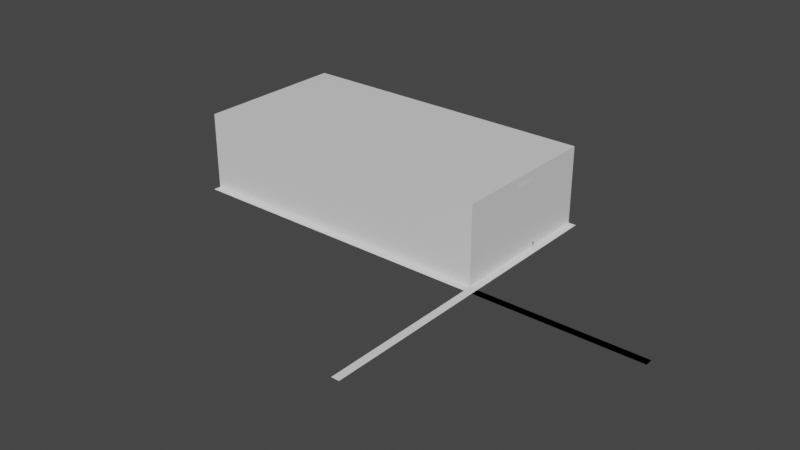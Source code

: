 # Source: AGVN-Factory.blend  (saved by Blender 3.3.6; exported with 4.5.12 LTS)
import bpy
from mathutils import Matrix  # noqa: F401  (used for matrix-valued properties, if any)

bpy.ops.wm.read_factory_settings(use_empty=True)
scene = bpy.context.scene
scene.name = 'Scene'

# ---- collections
col_collection = bpy.data.collections.new('Collection'); scene.collection.children.link(col_collection)

# ---- materials (node trees are filled in below, after node groups)
mat_material = bpy.data.materials.new('Material')
mat_material.alpha_threshold = 0.0
mat_material.use_transparent_shadow = False
mat_material.roughness = 0.5
mat_material.line_color = (0.0, 0.0, 0.0, 1.0)

# ---- material node trees
mat_material.use_nodes = True; mat_material.node_tree.nodes.clear()
_N = mat_material.node_tree.nodes; _L = mat_material.node_tree.links
n0 = _N.new('ShaderNodeOutputMaterial'); n0.name = 'Material Output'; n0.location = (300, 300)
n1 = _N.new('ShaderNodeBsdfPrincipled'); n1.name = 'Principled BSDF'; n1.location = (10, 300)
n1.distribution = 'GGX'
n1.subsurface_method = 'RANDOM_WALK_SKIN'
n1.inputs[3].default_value = 1.45
n1.inputs[27].default_value = (0.0, 0.0, 0.0, 1.0)
n1.inputs[28].default_value = 1.0
_L.new(n1.outputs[0], n0.inputs[0])
n0.is_active_output = True

# ---- world
world_world = bpy.data.worlds.new('World'); scene.world = world_world
world_world.use_nodes = True; world_world.node_tree.nodes.clear()
_N = world_world.node_tree.nodes; _L = world_world.node_tree.links
n0 = _N.new('ShaderNodeOutputWorld'); n0.name = 'World Output'; n0.location = (300, 300)
n1 = _N.new('ShaderNodeBackground'); n1.name = 'Background'; n1.location = (10, 300)
n1.inputs[0].default_value = (0.05088, 0.05088, 0.05088, 1.0)
_L.new(n1.outputs[0], n0.inputs[0])
n0.is_active_output = True
world_world.color = (0.05088, 0.05088, 0.05088)
world_world.use_sun_shadow = False
world_world.sun_shadow_jitter_overblur = 0.0

# ---- meshes
me_cube = bpy.data.meshes.new('Cube')
me_cube.from_pydata([(-1.0, 0.4, 1.0), (1.0, 0.578, -0.7322), (-1.0, -0.2667, 1.0), (1.0, -0.578, -0.7322), (-1.0, 1.0, 1.0), (-1.0, 1.0, -1.0), (-1.0, -1.0, 1.0), (-1.0, -1.0, -1.0), (1.0, 1.0, 1.0), (1.0, 0.7369, -0.891), (1.0, -1.0, 1.0), (1.0, -0.7369, -0.891), (1.0, -1.0, -1.0), (1.0, 1.0, -1.0), (1.0, -0.6232, -0.6232), (1.0, 0.6232, -0.6232), (1.0, 0.2071, -1.0), (1.0, 0.2071, -0.891), (1.0, 0.2383, -1.0), (1.0, 0.2383, -0.891), (1.0, 0.4, 1.0), (1.0, -0.2667, 1.0), (1.0, -1.0, 0.0), (1.0, 1.0, 0.0), (1.0, -1.0, 0.5), (1.0, 1.0, 0.5), (1.0, -0.7143, 0.0), (1.0, -0.4286, 0.0), (1.0, -0.1429, 0.0), (1.0, 0.1429, 0.0), (1.0, 0.4286, 0.0), (1.0, 0.7143, 0.0), (1.0, -0.7143, 0.5), (1.0, -0.4286, 0.5), (1.0, -0.1429, 0.5), (1.0, 0.1429, 0.5), (1.0, 0.4286, 0.5), (1.0, 0.7143, 0.5)], [], [(21, 2, 6, 10), (12, 22, 24, 10, 6, 7), (5, 13, 12, 7), (32, 24, 22, 26), (5, 4, 8, 25, 23, 13), (13, 18, 16, 12), (13, 23, 31, 30, 29, 28, 27, 26, 22, 12, 14, 15), (20, 0, 2, 21), (8, 4, 0, 20), (1, 3, 11, 17, 19, 9), (9, 19, 18, 13), (3, 1, 15, 14), (1, 9, 13, 15), (11, 3, 14, 12), (16, 17, 11, 12), (5, 7, 6, 2, 0, 4), (20, 21, 10, 24, 32, 33, 34, 35, 36, 37, 25, 8), (25, 37, 31, 23), (37, 36, 30, 31), (36, 35, 29, 30), (35, 34, 28, 29), (34, 33, 27, 28), (33, 32, 26, 27)])
_uv = me_cube.uv_layers.new(name='UVMap')
_uv.uv.foreach_set('vector', [0.625, 0.6583, 0.875, 0.6583, 0.875, 0.75, 0.625, 0.75, 0.375, 0.75, 0.5, 0.75, 0.5625, 0.75, 0.625, 0.75, 0.625, 1.0, 0.375, 1.0, 0.125, 0.5, 0.375, 0.5, 0.375, 0.75, 0.125, 0.75, 0.5625, 0.7143, 0.5625, 0.75, 0.5, 0.75, 0.5, 0.7143, 0.375, 0.25, 0.625, 0.25, 0.625, 0.5, 0.5625, 0.5, 0.5, 0.5, 0.375, 0.5, 0.375, 0.5, 0.375, 0.5952, 0.375, 0.5991, 0.375, 0.75, 0.375, 0.5, 0.5, 0.5, 0.5, 0.5357, 0.5, 0.5714, 0.5, 0.6071, 0.5, 0.6429, 0.5, 0.6786, 0.5, 0.7143, 0.5, 0.75, 0.375, 0.75, 0.4221, 0.7029, 0.4221, 0.5471, 0.625, 0.575, 0.875, 0.575, 0.875, 0.6583, 0.625, 0.6583, 0.625, 0.5, 0.875, 0.5, 0.875, 0.575, 0.625, 0.575, 0.4085, 0.5527, 0.4085, 0.6973, 0.3886, 0.7171, 0.3886, 0.5991, 0.3886, 0.5952, 0.3886, 0.5329, 0.3886, 0.5329, 0.3886, 0.5952, 0.375, 0.5952, 0.375, 0.5, 0.4085, 0.6973, 0.4085, 0.5527, 0.4221, 0.5471, 0.4221, 0.7029, 0.4085, 0.5527, 0.3886, 0.5329, 0.375, 0.5, 0.4221, 0.5471, 0.3886, 0.7171, 0.4085, 0.6973, 0.4221, 0.7029, 0.375, 0.75, 0.375, 0.5991, 0.3886, 0.5991, 0.3886, 0.7171, 0.375, 0.75, 0.375, 0.25, 0.375, 1.0, 0.875, 0.75, 0.875, 0.6583, 0.875, 0.575, 0.625, 0.25, 0.625, 0.575, 0.625, 0.6583, 0.625, 0.75, 0.5625, 0.75, 0.5625, 0.7143, 0.5625, 0.6786, 0.5625, 0.6429, 0.5625, 0.6071, 0.5625, 0.5714, 0.5625, 0.5357, 0.5625, 0.5, 0.625, 0.5, 0.5625, 0.5, 0.5625, 0.5357, 0.5, 0.5357, 0.5, 0.5, 0.5625, 0.5357, 0.5625, 0.5714, 0.5, 0.5714, 0.5, 0.5357, 0.5625, 0.5714, 0.5625, 0.6071, 0.5, 0.6071, 0.5, 0.5714, 0.5625, 0.6071, 0.5625, 0.6429, 0.5, 0.6429, 0.5, 0.6071, 0.5625, 0.6429, 0.5625, 0.6786, 0.5, 0.6786, 0.5, 0.6429, 0.5625, 0.6786, 0.5625, 0.7143, 0.5, 0.7143, 0.5, 0.6786])
me_cube.materials.append(mat_material)
me_cube.use_mirror_vertex_groups = False
me_cube.update()
me_plane = bpy.data.meshes.new('Plane')
me_plane.from_pydata([(-1.0, -0.75, 0.0), (1.0, -0.75, 0.0), (-1.0, 9.75, 0.0), (1.0, 9.75, 0.0)], [], [(0, 1, 3, 2)])
_uv = me_plane.uv_layers.new(name='UVMap')
_uv.uv.foreach_set('vector', [0.0, 0.0, 1.0, 0.0, 1.0, 1.0, 0.0, 1.0])
me_plane.update()
me_plane_001 = bpy.data.meshes.new('Plane.001')
me_plane_001.from_pydata([(-1.0, -0.75, 0.0), (1.0, -0.75, 0.0), (-1.0, 9.75, 0.0), (1.0, 9.75, 0.0)], [], [(0, 1, 3, 2)])
_uv = me_plane_001.uv_layers.new(name='UVMap')
_uv.uv.foreach_set('vector', [0.0, 0.0, 1.0, 0.0, 1.0, 1.0, 0.0, 1.0])
me_plane_001.update()
me_plane_002 = bpy.data.meshes.new('Plane.002')
me_plane_002.from_pydata([(-1.0, -0.75, 0.0), (1.0, -0.75, 0.0), (-1.0, 9.75, 0.0), (1.0, 9.75, 0.0)], [], [(0, 1, 3, 2)])
_uv = me_plane_002.uv_layers.new(name='UVMap')
_uv.uv.foreach_set('vector', [0.0, 0.0, 1.0, 0.0, 1.0, 1.0, 0.0, 1.0])
me_plane_002.update()
me_plane_003 = bpy.data.meshes.new('Plane.003')
me_plane_003.from_pydata([(-1.0, -0.75, 0.0), (1.0, -0.75, 0.0), (-1.0, 9.75, 0.0), (1.0, 9.75, 0.0)], [], [(0, 1, 3, 2)])
_uv = me_plane_003.uv_layers.new(name='UVMap')
_uv.uv.foreach_set('vector', [0.0, 0.0, 1.0, 0.0, 1.0, 1.0, 0.0, 1.0])
me_plane_003.update()
me_plane_004 = bpy.data.meshes.new('Plane.004')
me_plane_004.from_pydata([(-1.0, -0.75, 0.0), (1.0, -0.75, 0.0), (-1.0, 19.25, 0.0), (1.0, 19.25, 0.0)], [], [(0, 1, 3, 2)])
_uv = me_plane_004.uv_layers.new(name='UVMap')
_uv.uv.foreach_set('vector', [0.0, 0.0, 1.0, 0.0, 1.0, 1.0, 0.0, 1.0])
me_plane_004.update()

# ---- curves / text
txt_text = bpy.data.curves.new('Text', 'FONT')
txt_text.dimensions = '2D'
txt_text.body = 'AGVN'

# ---- objects
ob_agvn_factor = bpy.data.objects.new('AGVN-Factor', me_cube)
ob_plane = bpy.data.objects.new('Plane', me_plane)
ob_plane_001 = bpy.data.objects.new('Plane.001', me_plane_001)
ob_plane_002 = bpy.data.objects.new('Plane.002', me_plane_002)
ob_plane_003 = bpy.data.objects.new('Plane.003', me_plane_003)
ob_plane_004 = bpy.data.objects.new('Plane.004', me_plane_004)
ob_text = bpy.data.objects.new('Text', txt_text)

# ---- transforms, parenting, visibility, modifiers, constraints
ob_agvn_factor.location = (0.0, 0.0, 10.0)
ob_agvn_factor.scale = (40.0, 20.0, 10.0)
ob_agvn_factor.lock_rotations_4d = False
ob_agvn_factor.empty_display_type = 'ARROWS'
ob_agvn_factor.lineart.crease_threshold = 0.0
ob_plane.location = (41.0, -19.0, 0.0)
ob_plane.scale = (1.0, 4.0, 1.0)
ob_plane_001.location = (81.0, -21.0, 0.0)
ob_plane_001.rotation_euler = (0.0, -0.0, 1.571)
ob_plane_001.scale = (1.0, 4.0, 1.0)
ob_plane_002.location = (81.0, -21.0, 0.0)
ob_plane_002.rotation_euler = (0.0, -0.0, 1.571)
ob_plane_002.scale = (1.0, 4.0, 1.0)
ob_plane_003.location = (41.0, -61.0, 0.0)
ob_plane_003.scale = (1.0, 4.0, 1.0)
ob_plane_004.location = (37.0, -21.0, 0.0)
ob_plane_004.rotation_euler = (0.0, -0.0, 1.571)
ob_plane_004.scale = (1.0, 4.0, 1.0)
ob_text.location = (40.1, -3.0, 17.0)
ob_text.rotation_euler = (1.571, -4.371e-08, 1.571)
ob_text.scale = (2.0, 2.0, 2.0)

# ---- collection membership
col_collection.objects.link(ob_agvn_factor)
col_collection.objects.link(ob_plane)
col_collection.objects.link(ob_plane_001)
col_collection.objects.link(ob_plane_002)
col_collection.objects.link(ob_plane_003)
col_collection.objects.link(ob_plane_004)
col_collection.objects.link(ob_text)

# ---- scene / render settings (as saved in the file)
scene.frame_start = 1; scene.frame_end = 250; scene.frame_set(1)
scene.render.engine = 'BLENDER_EEVEE_NEXT'
scene.cycles.sampling_pattern = 'TABULATED_SOBOL'
scene.cycles.use_light_tree = False
scene.view_settings.view_transform = 'Filmic'
bpy.context.view_layer.update()

# ---- added for rendering (the .blend has no active camera and no usable light): camera, sun
cam_auto = bpy.data.cameras.new('AutoCamera')
cam_auto.lens = 50.0
cam_auto.sensor_width = 36.0
cam_auto.clip_end = 2453.55
ob_auto_camera = bpy.data.objects.new('AutoCamera', cam_auto)
scene.collection.objects.link(ob_auto_camera)
ob_auto_camera.location = (161.804, -189.765, 121.843)
ob_auto_camera.rotation_euler = (1.09748, -7.21219e-08, 0.694738)
scene.camera = ob_auto_camera
light_auto_sun = bpy.data.lights.new('AutoSun', 'SUN')
light_auto_sun.energy = 3.0
light_auto_sun.angle = 0.0523599
ob_auto_sun = bpy.data.objects.new('AutoSun', light_auto_sun)
scene.collection.objects.link(ob_auto_sun)
ob_auto_sun.rotation_euler = (0.872665, 0.174533, 0.523599)
bpy.context.view_layer.update()
